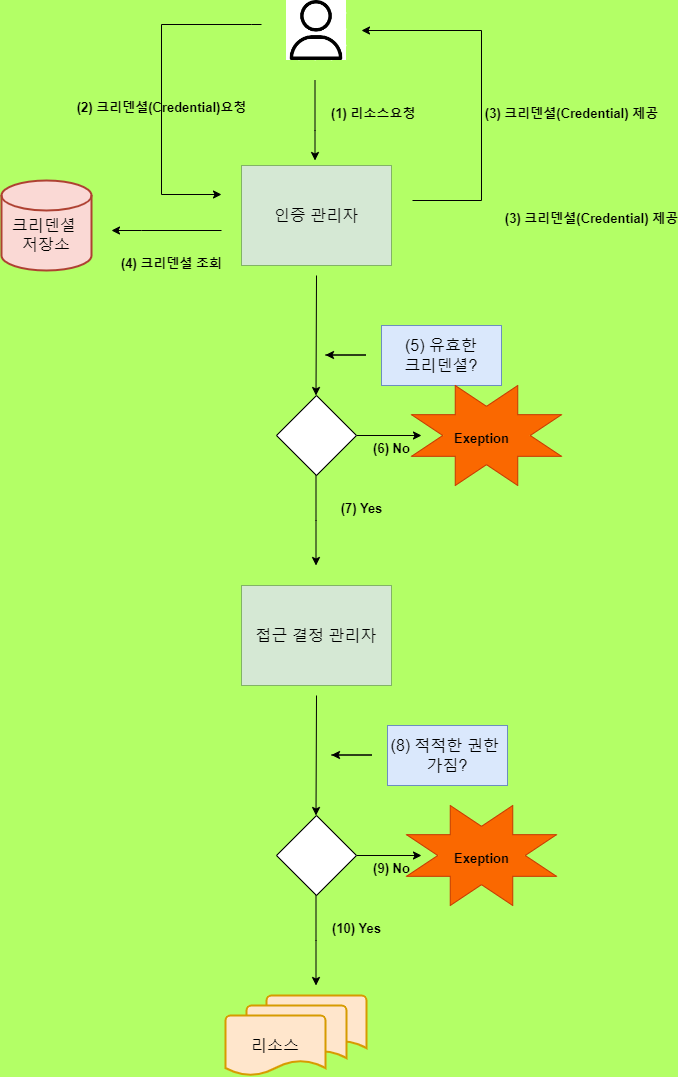

The diagram above was exported from draw.io. Its source (the exported page's mxGraphModel, read from the mxfile embedded in the PNG):
<mxGraphModel dx="1055" dy="1100" grid="1" gridSize="10" guides="1" tooltips="1" connect="1" arrows="1" fold="1" page="1" pageScale="1" pageWidth="827" pageHeight="1169" background="#B3FF66" math="0" shadow="0">
  <root>
    <mxCell id="0" />
    <mxCell id="1" parent="0" />
    <mxCell id="iXehhSShNFHGnXY0uQxN-70" value="" style="verticalLabelPosition=bottom;verticalAlign=top;html=1;shape=mxgraph.basic.8_point_star;fillStyle=auto;strokeWidth=1;fontSize=16;fillColor=#fa6800;fontColor=#000000;strokeColor=#C73500;" parent="1" vertex="1">
      <mxGeometry x="495" y="870" width="150" height="100" as="geometry" />
    </mxCell>
    <mxCell id="iXehhSShNFHGnXY0uQxN-1" value="" style="shape=image;verticalLabelPosition=bottom;verticalAlign=top;imageAspect=0;aspect=fixed;image=data:image/png,(base64 omitted: 3664 chars);imageBackground=default;fillStyle=hatch;" parent="1" vertex="1">
      <mxGeometry x="375" y="65" width="60" height="60" as="geometry" />
    </mxCell>
    <mxCell id="iXehhSShNFHGnXY0uQxN-2" value="&lt;font style=&quot;font-size: 16px;&quot;&gt;인증 관리자&lt;/font&gt;" style="rounded=0;whiteSpace=wrap;html=1;fillColor=#d5e8d4;strokeColor=#82b366;" parent="1" vertex="1">
      <mxGeometry x="330" y="230" width="150" height="100" as="geometry" />
    </mxCell>
    <mxCell id="iXehhSShNFHGnXY0uQxN-3" value="" style="edgeStyle=orthogonalEdgeStyle;endArrow=classic;html=1;rounded=0;startArrow=none;" parent="1" edge="1">
      <mxGeometry width="50" height="50" relative="1" as="geometry">
        <mxPoint x="350" y="89" as="sourcePoint" />
        <mxPoint x="310" y="259" as="targetPoint" />
        <Array as="points">
          <mxPoint x="340" y="89" />
          <mxPoint x="250" y="89" />
          <mxPoint x="250" y="259" />
        </Array>
      </mxGeometry>
    </mxCell>
    <mxCell id="iXehhSShNFHGnXY0uQxN-4" value="" style="edgeStyle=elbowEdgeStyle;elbow=horizontal;endArrow=classic;html=1;rounded=0;" parent="1" edge="1">
      <mxGeometry width="50" height="50" relative="1" as="geometry">
        <mxPoint x="501" y="265" as="sourcePoint" />
        <mxPoint x="450" y="95" as="targetPoint" />
        <Array as="points">
          <mxPoint x="570" y="175" />
        </Array>
      </mxGeometry>
    </mxCell>
    <mxCell id="iXehhSShNFHGnXY0uQxN-11" value="" style="edgeStyle=orthogonalEdgeStyle;rounded=0;orthogonalLoop=1;jettySize=auto;html=1;" parent="1" edge="1">
      <mxGeometry relative="1" as="geometry">
        <mxPoint x="403.5" y="145" as="sourcePoint" />
        <mxPoint x="403.5" y="225" as="targetPoint" />
        <Array as="points">
          <mxPoint x="403.5" y="195" />
          <mxPoint x="403.5" y="195" />
        </Array>
      </mxGeometry>
    </mxCell>
    <mxCell id="iXehhSShNFHGnXY0uQxN-20" value="&lt;font style=&quot;font-size: 13px;&quot;&gt;(2) 크리덴셜(Credential)요청&lt;/font&gt;" style="text;strokeColor=none;fillColor=none;html=1;fontSize=24;fontStyle=1;verticalAlign=middle;align=center;strokeWidth=6;" parent="1" vertex="1">
      <mxGeometry x="200" y="149" width="100" height="40" as="geometry" />
    </mxCell>
    <mxCell id="iXehhSShNFHGnXY0uQxN-22" value="&lt;font style=&quot;font-size: 13px;&quot;&gt;&amp;nbsp;(1) 리소스요청&lt;/font&gt;" style="text;strokeColor=none;fillColor=none;html=1;fontSize=24;fontStyle=1;verticalAlign=middle;align=center;strokeWidth=6;" parent="1" vertex="1">
      <mxGeometry x="410" y="155" width="100" height="40" as="geometry" />
    </mxCell>
    <mxCell id="iXehhSShNFHGnXY0uQxN-23" value="&lt;font style=&quot;font-size: 13px;&quot;&gt;(3) 크리덴셜(Credential) 제공&lt;/font&gt;" style="text;strokeColor=none;fillColor=none;html=1;fontSize=24;fontStyle=1;verticalAlign=middle;align=center;strokeWidth=6;" parent="1" vertex="1">
      <mxGeometry x="610" y="155" width="100" height="40" as="geometry" />
    </mxCell>
    <mxCell id="iXehhSShNFHGnXY0uQxN-27" value="&lt;font style=&quot;font-size: 13px;&quot;&gt;(3) 크리덴셜(Credential) 제공&lt;/font&gt;" style="text;strokeColor=none;fillColor=none;html=1;fontSize=24;fontStyle=1;verticalAlign=middle;align=center;strokeWidth=6;" parent="1" vertex="1">
      <mxGeometry x="630" y="260" width="100" height="40" as="geometry" />
    </mxCell>
    <mxCell id="iXehhSShNFHGnXY0uQxN-28" value="&lt;font style=&quot;font-size: 13px;&quot;&gt;(4) 크리덴셜 조회&lt;/font&gt;" style="text;strokeColor=none;fillColor=none;html=1;fontSize=24;fontStyle=1;verticalAlign=middle;align=center;strokeWidth=6;" parent="1" vertex="1">
      <mxGeometry x="210" y="305" width="100" height="40" as="geometry" />
    </mxCell>
    <mxCell id="iXehhSShNFHGnXY0uQxN-29" value="&lt;br&gt;크리덴셜&amp;nbsp;&lt;br&gt;저장소" style="strokeWidth=2;html=1;shape=mxgraph.flowchart.database;whiteSpace=wrap;fillStyle=auto;fontSize=16;fillColor=#fad9d5;strokeColor=#ae4132;" parent="1" vertex="1">
      <mxGeometry x="90" y="245" width="90" height="90" as="geometry" />
    </mxCell>
    <mxCell id="iXehhSShNFHGnXY0uQxN-31" value="" style="edgeStyle=orthogonalEdgeStyle;rounded=0;orthogonalLoop=1;jettySize=auto;html=1;fontSize=16;" parent="1" edge="1">
      <mxGeometry relative="1" as="geometry">
        <mxPoint x="310" y="295" as="sourcePoint" />
        <mxPoint x="200" y="295" as="targetPoint" />
        <Array as="points">
          <mxPoint x="230" y="295" />
        </Array>
      </mxGeometry>
    </mxCell>
    <mxCell id="iXehhSShNFHGnXY0uQxN-40" value="(5) 유효한 &lt;br&gt;크리덴셜?" style="rounded=0;whiteSpace=wrap;html=1;fillStyle=auto;strokeWidth=1;fontSize=16;fillColor=#dae8fc;strokeColor=#6c8ebf;" parent="1" vertex="1">
      <mxGeometry x="470" y="390" width="120" height="60" as="geometry" />
    </mxCell>
    <mxCell id="iXehhSShNFHGnXY0uQxN-42" value="" style="endArrow=classic;html=1;rounded=0;fontSize=16;" parent="1" edge="1">
      <mxGeometry width="50" height="50" relative="1" as="geometry">
        <mxPoint x="414" y="419.5" as="sourcePoint" />
        <mxPoint x="414" y="419.5" as="targetPoint" />
        <Array as="points">
          <mxPoint x="454" y="419.5" />
        </Array>
      </mxGeometry>
    </mxCell>
    <mxCell id="iXehhSShNFHGnXY0uQxN-47" value="" style="edgeStyle=orthogonalEdgeStyle;rounded=0;orthogonalLoop=1;jettySize=auto;html=1;fontSize=16;" parent="1" source="iXehhSShNFHGnXY0uQxN-43" edge="1">
      <mxGeometry relative="1" as="geometry">
        <mxPoint x="510" y="500" as="targetPoint" />
      </mxGeometry>
    </mxCell>
    <mxCell id="iXehhSShNFHGnXY0uQxN-43" value="" style="rhombus;whiteSpace=wrap;html=1;fillStyle=auto;strokeWidth=1;fontSize=16;" parent="1" vertex="1">
      <mxGeometry x="365" y="460" width="80" height="80" as="geometry" />
    </mxCell>
    <mxCell id="iXehhSShNFHGnXY0uQxN-45" value="" style="endArrow=classic;html=1;rounded=0;fontSize=16;" parent="1" edge="1">
      <mxGeometry width="50" height="50" relative="1" as="geometry">
        <mxPoint x="405" y="340" as="sourcePoint" />
        <mxPoint x="404.5" y="460" as="targetPoint" />
      </mxGeometry>
    </mxCell>
    <mxCell id="iXehhSShNFHGnXY0uQxN-48" value="&lt;font style=&quot;font-size: 13px;&quot;&gt;(6) No&lt;/font&gt;" style="text;strokeColor=none;fillColor=none;html=1;fontSize=24;fontStyle=1;verticalAlign=middle;align=center;strokeWidth=6;" parent="1" vertex="1">
      <mxGeometry x="430" y="490" width="100" height="40" as="geometry" />
    </mxCell>
    <mxCell id="iXehhSShNFHGnXY0uQxN-55" value="" style="verticalLabelPosition=bottom;verticalAlign=top;html=1;shape=mxgraph.basic.8_point_star;fillStyle=auto;strokeWidth=1;fontSize=16;fillColor=#fa6800;fontColor=#000000;strokeColor=#C73500;" parent="1" vertex="1">
      <mxGeometry x="500" y="450" width="150" height="100" as="geometry" />
    </mxCell>
    <mxCell id="iXehhSShNFHGnXY0uQxN-57" value="&lt;span style=&quot;font-size: 13px;&quot;&gt;Exeption&lt;/span&gt;" style="text;strokeColor=none;fillColor=none;html=1;fontSize=24;fontStyle=1;verticalAlign=middle;align=center;strokeWidth=6;" parent="1" vertex="1">
      <mxGeometry x="520" y="480" width="100" height="40" as="geometry" />
    </mxCell>
    <mxCell id="iXehhSShNFHGnXY0uQxN-58" value="" style="edgeStyle=elbowEdgeStyle;elbow=vertical;endArrow=classic;html=1;rounded=0;fontSize=16;" parent="1" edge="1">
      <mxGeometry width="50" height="50" relative="1" as="geometry">
        <mxPoint x="404.5" y="540" as="sourcePoint" />
        <mxPoint x="404.5" y="630" as="targetPoint" />
        <Array as="points" />
      </mxGeometry>
    </mxCell>
    <mxCell id="iXehhSShNFHGnXY0uQxN-59" value="&lt;font style=&quot;font-size: 13px;&quot;&gt;(7) Yes&lt;/font&gt;" style="text;strokeColor=none;fillColor=none;html=1;fontSize=24;fontStyle=1;verticalAlign=middle;align=center;strokeWidth=6;" parent="1" vertex="1">
      <mxGeometry x="400" y="550" width="100" height="40" as="geometry" />
    </mxCell>
    <mxCell id="iXehhSShNFHGnXY0uQxN-60" value="&lt;span style=&quot;font-size: 16px;&quot;&gt;접근 결정 관리자&lt;/span&gt;" style="rounded=0;whiteSpace=wrap;html=1;fillColor=#d5e8d4;strokeColor=#82b366;" parent="1" vertex="1">
      <mxGeometry x="330" y="650" width="150" height="100" as="geometry" />
    </mxCell>
    <mxCell id="iXehhSShNFHGnXY0uQxN-61" value="" style="endArrow=classic;html=1;rounded=0;fontSize=16;" parent="1" edge="1">
      <mxGeometry width="50" height="50" relative="1" as="geometry">
        <mxPoint x="405" y="760" as="sourcePoint" />
        <mxPoint x="404.5" y="880" as="targetPoint" />
      </mxGeometry>
    </mxCell>
    <mxCell id="iXehhSShNFHGnXY0uQxN-62" value="(8) 적적한 권한&amp;nbsp;&lt;br&gt;가짐?" style="rounded=0;whiteSpace=wrap;html=1;fillStyle=auto;strokeWidth=1;fontSize=16;fillColor=#dae8fc;strokeColor=#6c8ebf;" parent="1" vertex="1">
      <mxGeometry x="476" y="790" width="120" height="60" as="geometry" />
    </mxCell>
    <mxCell id="iXehhSShNFHGnXY0uQxN-63" value="" style="endArrow=classic;html=1;rounded=0;fontSize=16;" parent="1" edge="1">
      <mxGeometry width="50" height="50" relative="1" as="geometry">
        <mxPoint x="420" y="819.5" as="sourcePoint" />
        <mxPoint x="420" y="819.5" as="targetPoint" />
        <Array as="points">
          <mxPoint x="460" y="819.5" />
        </Array>
      </mxGeometry>
    </mxCell>
    <mxCell id="iXehhSShNFHGnXY0uQxN-64" value="" style="edgeStyle=orthogonalEdgeStyle;rounded=0;orthogonalLoop=1;jettySize=auto;html=1;fontSize=16;" parent="1" source="iXehhSShNFHGnXY0uQxN-65" edge="1">
      <mxGeometry relative="1" as="geometry">
        <mxPoint x="510" y="920" as="targetPoint" />
      </mxGeometry>
    </mxCell>
    <mxCell id="iXehhSShNFHGnXY0uQxN-65" value="" style="rhombus;whiteSpace=wrap;html=1;fillStyle=auto;strokeWidth=1;fontSize=16;" parent="1" vertex="1">
      <mxGeometry x="365" y="880" width="80" height="80" as="geometry" />
    </mxCell>
    <mxCell id="iXehhSShNFHGnXY0uQxN-66" value="&lt;font style=&quot;font-size: 13px;&quot;&gt;(9) No&lt;/font&gt;" style="text;strokeColor=none;fillColor=none;html=1;fontSize=24;fontStyle=1;verticalAlign=middle;align=center;strokeWidth=6;" parent="1" vertex="1">
      <mxGeometry x="430" y="910" width="100" height="40" as="geometry" />
    </mxCell>
    <mxCell id="iXehhSShNFHGnXY0uQxN-68" value="" style="edgeStyle=elbowEdgeStyle;elbow=vertical;endArrow=classic;html=1;rounded=0;fontSize=16;" parent="1" edge="1">
      <mxGeometry width="50" height="50" relative="1" as="geometry">
        <mxPoint x="404.5" y="960" as="sourcePoint" />
        <mxPoint x="404.5" y="1050" as="targetPoint" />
        <Array as="points" />
      </mxGeometry>
    </mxCell>
    <mxCell id="iXehhSShNFHGnXY0uQxN-67" value="&lt;span style=&quot;font-size: 13px;&quot;&gt;Exeption&lt;/span&gt;" style="text;strokeColor=none;fillColor=none;html=1;fontSize=24;fontStyle=1;verticalAlign=middle;align=center;strokeWidth=6;" parent="1" vertex="1">
      <mxGeometry x="520" y="900" width="100" height="40" as="geometry" />
    </mxCell>
    <mxCell id="iXehhSShNFHGnXY0uQxN-69" value="&lt;font style=&quot;font-size: 13px;&quot;&gt;(10) Yes&lt;/font&gt;" style="text;strokeColor=none;fillColor=none;html=1;fontSize=24;fontStyle=1;verticalAlign=middle;align=center;strokeWidth=6;" parent="1" vertex="1">
      <mxGeometry x="395" y="970" width="100" height="40" as="geometry" />
    </mxCell>
    <mxCell id="iXehhSShNFHGnXY0uQxN-71" value="" style="strokeWidth=2;html=1;shape=mxgraph.flowchart.document2;whiteSpace=wrap;size=0.25;fillStyle=auto;fontSize=16;fillColor=#ffe6cc;strokeColor=#d79b00;" parent="1" vertex="1">
      <mxGeometry x="355" y="1060" width="100" height="60" as="geometry" />
    </mxCell>
    <mxCell id="iXehhSShNFHGnXY0uQxN-72" value="" style="strokeWidth=2;html=1;shape=mxgraph.flowchart.document2;whiteSpace=wrap;size=0.25;fillStyle=auto;fontSize=16;fillColor=#ffe6cc;strokeColor=#d79b00;" parent="1" vertex="1">
      <mxGeometry x="335" y="1070" width="100" height="60" as="geometry" />
    </mxCell>
    <mxCell id="iXehhSShNFHGnXY0uQxN-73" value="리소스" style="strokeWidth=2;html=1;shape=mxgraph.flowchart.document2;whiteSpace=wrap;size=0.25;fillStyle=auto;fontSize=16;fillColor=#ffe6cc;strokeColor=#d79b00;" parent="1" vertex="1">
      <mxGeometry x="314" y="1080" width="100" height="60" as="geometry" />
    </mxCell>
  </root>
</mxGraphModel>